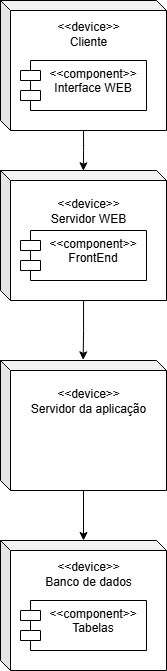

The diagram above was exported from draw.io. Its source (the exported page's mxGraphModel, read from the mxfile embedded in the PNG):
<mxGraphModel dx="1379" dy="707" grid="1" gridSize="10" guides="1" tooltips="1" connect="1" arrows="1" fold="1" page="1" pageScale="1" pageWidth="827" pageHeight="1169" math="0" shadow="0">
  <root>
    <mxCell id="0" />
    <mxCell id="1" parent="0" />
    <mxCell id="485NWNc8l0cV_vBsJHzM-24" connectable="0" parent="1" style="group" value="" vertex="1">
      <mxGeometry height="130" width="166" x="331" y="380" as="geometry" />
    </mxCell>
    <mxCell id="485NWNc8l0cV_vBsJHzM-22" parent="485NWNc8l0cV_vBsJHzM-24" style="shape=cube;whiteSpace=wrap;html=1;boundedLbl=1;backgroundOutline=1;darkOpacity=0.05;darkOpacity2=0.1;size=10;" value="&lt;div&gt;&amp;lt;&amp;lt;device&amp;gt;&amp;gt;&lt;/div&gt;&lt;div&gt;Servidor da aplicação&lt;/div&gt;&lt;div&gt;&lt;br&gt;&lt;/div&gt;&lt;div&gt;&lt;br&gt;&lt;/div&gt;&lt;div&gt;&lt;br&gt;&lt;/div&gt;&lt;div&gt;&lt;br&gt;&lt;/div&gt;" vertex="1">
      <mxGeometry height="130" width="166" as="geometry" />
    </mxCell>
    <mxCell id="485NWNc8l0cV_vBsJHzM-25" connectable="0" parent="1" style="group" value="" vertex="1">
      <mxGeometry height="130" width="166" x="331" y="190" as="geometry" />
    </mxCell>
    <mxCell id="485NWNc8l0cV_vBsJHzM-20" parent="485NWNc8l0cV_vBsJHzM-25" style="shape=cube;whiteSpace=wrap;html=1;boundedLbl=1;backgroundOutline=1;darkOpacity=0.05;darkOpacity2=0.1;size=10;" value="&lt;div&gt;&amp;lt;&amp;lt;device&amp;gt;&amp;gt;&lt;/div&gt;&lt;div&gt;Servidor WEB&lt;/div&gt;&lt;div&gt;&lt;br&gt;&lt;/div&gt;&lt;div&gt;&lt;br&gt;&lt;/div&gt;&lt;div&gt;&lt;br&gt;&lt;/div&gt;&lt;div&gt;&lt;br&gt;&lt;/div&gt;" vertex="1">
      <mxGeometry height="130" width="166" as="geometry" />
    </mxCell>
    <mxCell id="485NWNc8l0cV_vBsJHzM-21" parent="485NWNc8l0cV_vBsJHzM-25" style="shape=module;align=left;spacingLeft=20;align=center;verticalAlign=top;whiteSpace=wrap;html=1;strokeColor=default;fontFamily=Helvetica;fontSize=12;fontColor=default;fillColor=default;" value="&lt;div&gt;&amp;lt;&amp;lt;component&amp;gt;&amp;gt;&lt;/div&gt;FrontEnd" vertex="1">
      <mxGeometry height="50" width="126" x="20" y="60" as="geometry" />
    </mxCell>
    <mxCell id="485NWNc8l0cV_vBsJHzM-26" connectable="0" parent="1" style="group" value="" vertex="1">
      <mxGeometry height="130" width="166" x="331" y="20" as="geometry" />
    </mxCell>
    <mxCell id="485NWNc8l0cV_vBsJHzM-5" parent="485NWNc8l0cV_vBsJHzM-26" style="shape=cube;whiteSpace=wrap;html=1;boundedLbl=1;backgroundOutline=1;darkOpacity=0.05;darkOpacity2=0.1;size=10;" value="&lt;div&gt;&amp;lt;&amp;lt;device&amp;gt;&amp;gt;&lt;/div&gt;Cliente&lt;div&gt;&lt;br&gt;&lt;/div&gt;&lt;div&gt;&lt;br&gt;&lt;/div&gt;&lt;div&gt;&lt;br&gt;&lt;/div&gt;&lt;div&gt;&lt;br&gt;&lt;/div&gt;&lt;div&gt;&lt;br&gt;&lt;/div&gt;" vertex="1">
      <mxGeometry height="130" width="166" as="geometry" />
    </mxCell>
    <mxCell id="485NWNc8l0cV_vBsJHzM-19" parent="485NWNc8l0cV_vBsJHzM-26" style="shape=module;align=left;spacingLeft=20;align=center;verticalAlign=top;whiteSpace=wrap;html=1;strokeColor=default;fontFamily=Helvetica;fontSize=12;fontColor=default;fillColor=default;" value="&lt;div&gt;&amp;lt;&amp;lt;component&amp;gt;&amp;gt;&lt;/div&gt;Interface WEB" vertex="1">
      <mxGeometry height="50" width="126" x="20" y="60" as="geometry" />
    </mxCell>
    <mxCell id="485NWNc8l0cV_vBsJHzM-27" connectable="0" parent="1" style="group" value="" vertex="1">
      <mxGeometry height="130" width="166" x="331" y="560" as="geometry" />
    </mxCell>
    <mxCell id="485NWNc8l0cV_vBsJHzM-28" parent="485NWNc8l0cV_vBsJHzM-27" style="shape=cube;whiteSpace=wrap;html=1;boundedLbl=1;backgroundOutline=1;darkOpacity=0.05;darkOpacity2=0.1;size=10;" value="&lt;div&gt;&amp;lt;&amp;lt;device&amp;gt;&amp;gt;&lt;/div&gt;Banco de dados&lt;div&gt;&lt;br&gt;&lt;/div&gt;&lt;div&gt;&lt;br&gt;&lt;/div&gt;&lt;div&gt;&lt;br&gt;&lt;/div&gt;&lt;div&gt;&lt;br&gt;&lt;/div&gt;&lt;div&gt;&lt;br&gt;&lt;/div&gt;" vertex="1">
      <mxGeometry height="130" width="166" as="geometry" />
    </mxCell>
    <mxCell id="485NWNc8l0cV_vBsJHzM-29" parent="485NWNc8l0cV_vBsJHzM-27" style="shape=module;align=left;spacingLeft=20;align=center;verticalAlign=top;whiteSpace=wrap;html=1;strokeColor=default;fontFamily=Helvetica;fontSize=12;fontColor=default;fillColor=default;" value="&lt;div&gt;&amp;lt;&amp;lt;component&amp;gt;&amp;gt;&lt;/div&gt;Tabelas" vertex="1">
      <mxGeometry height="50" width="126" x="20" y="60" as="geometry" />
    </mxCell>
    <mxCell id="485NWNc8l0cV_vBsJHzM-32" edge="1" parent="1" source="485NWNc8l0cV_vBsJHzM-5" style="edgeStyle=orthogonalEdgeStyle;rounded=0;orthogonalLoop=1;jettySize=auto;html=1;entryX=0.499;entryY=0.002;entryDx=0;entryDy=0;entryPerimeter=0;fontFamily=Helvetica;fontSize=12;fontColor=default;" target="485NWNc8l0cV_vBsJHzM-20">
      <mxGeometry relative="1" as="geometry" />
    </mxCell>
    <mxCell id="485NWNc8l0cV_vBsJHzM-33" edge="1" parent="1" source="485NWNc8l0cV_vBsJHzM-20" style="edgeStyle=orthogonalEdgeStyle;rounded=0;orthogonalLoop=1;jettySize=auto;html=1;fontFamily=Helvetica;fontSize=12;fontColor=default;entryX=0.498;entryY=-0.005;entryDx=0;entryDy=0;entryPerimeter=0;" target="485NWNc8l0cV_vBsJHzM-22">
      <mxGeometry relative="1" as="geometry">
        <Array as="points" />
        <mxPoint x="410" y="380" as="targetPoint" />
      </mxGeometry>
    </mxCell>
    <mxCell id="485NWNc8l0cV_vBsJHzM-35" edge="1" parent="1" source="485NWNc8l0cV_vBsJHzM-22" style="edgeStyle=orthogonalEdgeStyle;rounded=0;orthogonalLoop=1;jettySize=auto;html=1;entryX=0.5;entryY=0;entryDx=0;entryDy=0;entryPerimeter=0;fontFamily=Helvetica;fontSize=12;fontColor=default;" target="485NWNc8l0cV_vBsJHzM-28">
      <mxGeometry relative="1" as="geometry" />
    </mxCell>
  </root>
</mxGraphModel>